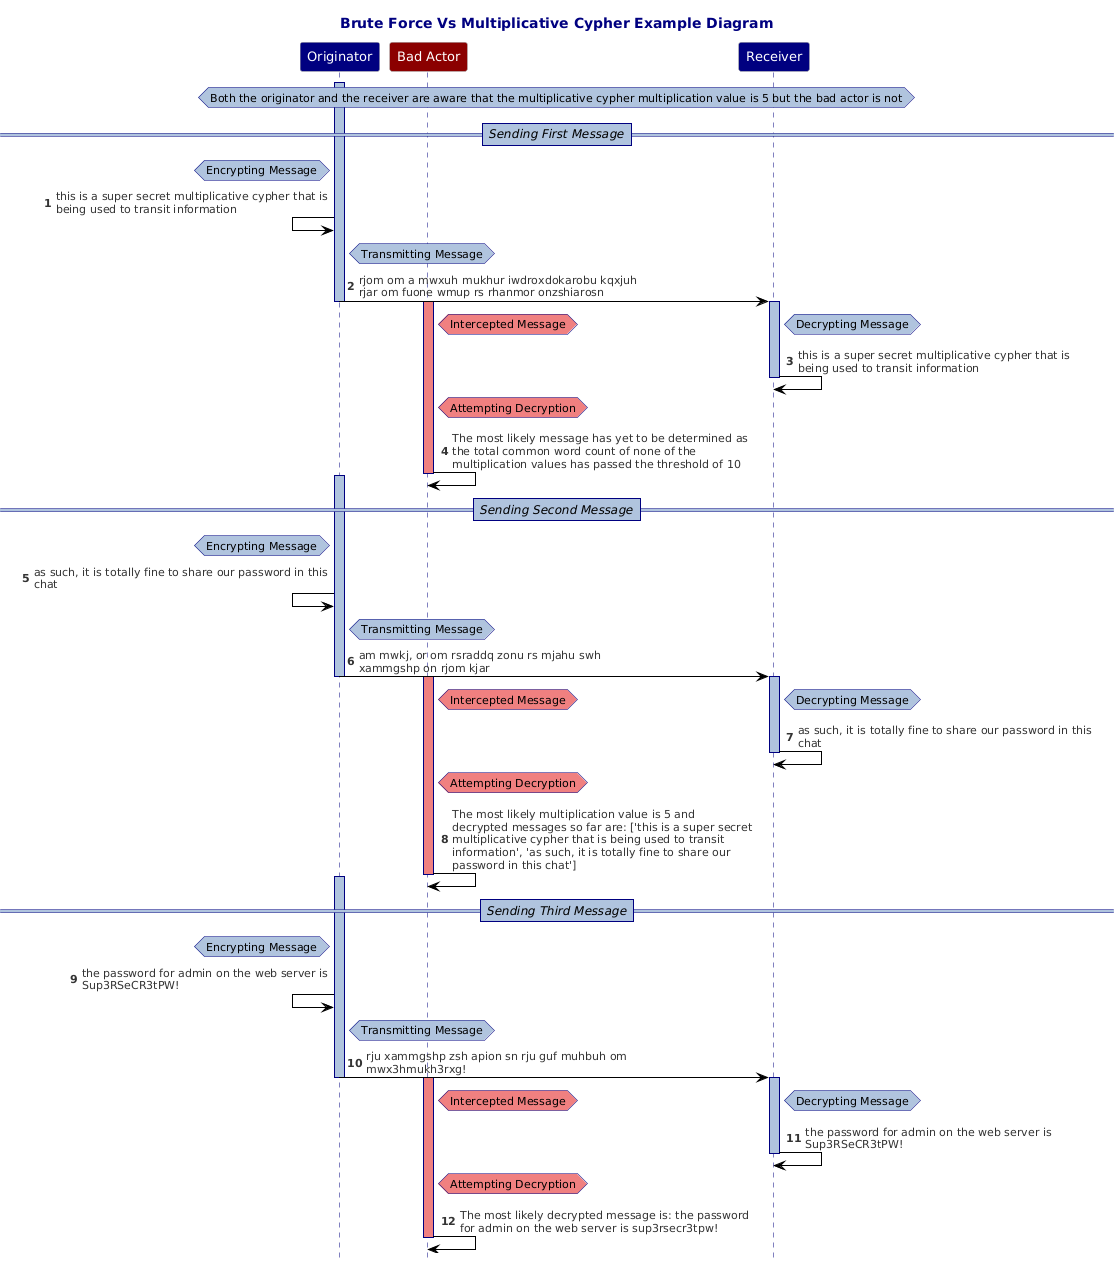

The diagram above was rendered by PlantUML. Its source (embedded in the PNG):
@startuml
!theme reddress-lightblue
hide footbox
title "Brute Force Vs Multiplicative Cypher Example Diagram"
autonumber
skinparam maxMessageSize 300
skinparam NoteBackgroundColor LightSteelBlue
skinparam NoteBorderColor Navy
skinparam ParticipantBackgroundColor Navy
skinparam ParticipantFontColor White
skinparam ParticipantFontSize 13
skinparam TitleFontColor Navy
skinparam SequenceLifeLineBorderColor Navy
skinparam SequenceLifeLineBackgroundColor LightSteelBlue
skinparam SequenceDividerBorderThickness 1
skinparam SequenceDividerBorderColor Navy
skinparam SequenceDividerBackgroundColor LightSteelBlue
skinparam SequenceDividerFontSize 12
skinparam SequenceDividerFontStyle Italic
Participant "Originator"
Participant "Bad Actor" #DarkRed
Participant "Receiver"
hnote across  : Both the originator and the receiver are aware that the multiplicative cypher multiplication value is 5 but the bad actor is not
==Sending First Message==
Activate "Originator"
hnote left of "Originator" : Encrypting Message
"Originator"<-"Originator": this is a super secret multiplicative cypher that is being used to transit information
hnote right of "Originator" : Transmitting Message
"Originator"->"Receiver": rjom om a mwxuh mukhur iwdroxdokarobu kqxjuh rjar om fuone wmup rs rhanmor onzshiarosn
Deactivate "Originator"
Activate "Receiver"
Activate "Bad Actor" #LightCoral
hnote right of "Receiver" : Decrypting Message
/ hnote right of "Bad Actor" #LightCoral: Intercepted Message
"Receiver"->"Receiver": this is a super secret multiplicative cypher that is being used to transit information
Deactivate "Receiver"
hnote right of "Bad Actor" #LightCoral: Attempting Decryption
"Bad Actor"->"Bad Actor": The most likely message has yet to be determined as the total common word count of none of the multiplication values has passed the threshold of 10
Deactivate "Bad Actor"
==Sending Second Message==
Activate "Originator"
hnote left of "Originator" : Encrypting Message
"Originator"<-"Originator": as such, it is totally fine to share our password in this chat
hnote right of "Originator" : Transmitting Message
"Originator"->"Receiver": am mwkj, or om rsraddq zonu rs mjahu swh xammgshp on rjom kjar
Deactivate "Originator"
Activate "Receiver"
Activate "Bad Actor" #LightCoral
hnote right of "Receiver" : Decrypting Message
/ hnote right of "Bad Actor" #LightCoral: Intercepted Message
"Receiver"->"Receiver": as such, it is totally fine to share our password in this chat
Deactivate "Receiver"
hnote right of "Bad Actor" #LightCoral: Attempting Decryption
"Bad Actor"->"Bad Actor": The most likely multiplication value is 5 and decrypted messages so far are: ['this is a super secret multiplicative cypher that is being used to transit information', 'as such, it is totally fine to share our password in this chat']
Deactivate "Bad Actor"
==Sending Third Message==
Activate "Originator"
hnote left of "Originator" : Encrypting Message
"Originator"<-"Originator": the password for admin on the web server is Sup3RSeCR3tPW!
hnote right of "Originator" : Transmitting Message
"Originator"->"Receiver": rju xammgshp zsh apion sn rju guf muhbuh om mwx3hmukh3rxg!
Deactivate "Originator"
Activate "Receiver"
Activate "Bad Actor" #LightCoral
hnote right of "Receiver" : Decrypting Message
/ hnote right of "Bad Actor" #LightCoral: Intercepted Message
"Receiver"->"Receiver": the password for admin on the web server is Sup3RSeCR3tPW!
Deactivate "Receiver"
hnote right of "Bad Actor" #LightCoral: Attempting Decryption
"Bad Actor"->"Bad Actor": The most likely decrypted message is: the password for admin on the web server is sup3rsecr3tpw!   
Deactivate "Bad Actor"
@enduml